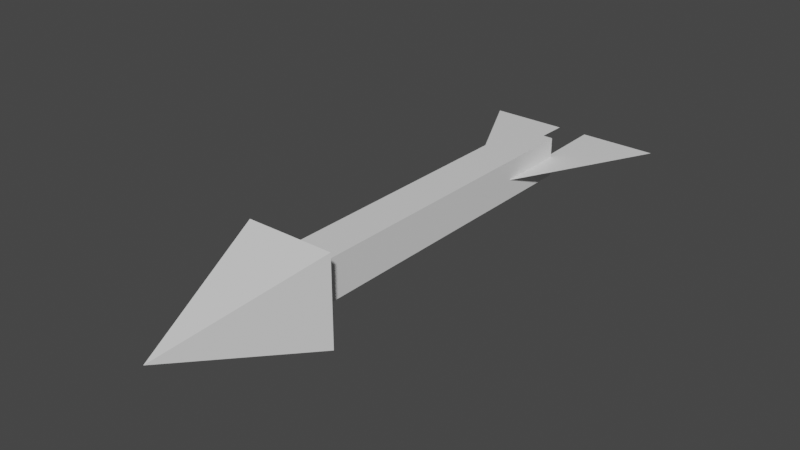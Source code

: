 # Source: Arrow.blend  (saved by Blender 2.93.21; exported with 4.5.12 LTS)
import bpy
from mathutils import Matrix  # noqa: F401  (used for matrix-valued properties, if any)

bpy.ops.wm.read_factory_settings(use_empty=True)
scene = bpy.context.scene
scene.name = 'Scene'

# ---- collections
col_collection = bpy.data.collections.new('Collection'); scene.collection.children.link(col_collection)

# ---- materials (node trees are filled in below, after node groups)
mat_wood = bpy.data.materials.new('Wood')
mat_wood.use_transparent_shadow = False
mat_tip = bpy.data.materials.new('Tip')
mat_tip.use_transparent_shadow = False
mat_feather = bpy.data.materials.new('Feather')
mat_feather.use_transparent_shadow = False

# ---- material node trees
mat_wood.use_nodes = True; mat_wood.node_tree.nodes.clear()
_N = mat_wood.node_tree.nodes; _L = mat_wood.node_tree.links
n0 = _N.new('ShaderNodeBsdfPrincipled'); n0.name = 'Principled BSDF'; n0.location = (10, 300)
n0.distribution = 'GGX'
n0.subsurface_method = 'BURLEY'
n0.inputs[3].default_value = 1.45
n0.inputs[27].default_value = (0.0, 0.0, 0.0, 1.0)
n0.inputs[28].default_value = 1.0
n1 = _N.new('ShaderNodeOutputMaterial'); n1.name = 'Material Output'; n1.location = (300, 300)
_L.new(n0.outputs[0], n1.inputs[0])
n1.is_active_output = True
mat_tip.use_nodes = True; mat_tip.node_tree.nodes.clear()
_N = mat_tip.node_tree.nodes; _L = mat_tip.node_tree.links
n0 = _N.new('ShaderNodeBsdfPrincipled'); n0.name = 'Principled BSDF'; n0.location = (10, 300)
n0.distribution = 'GGX'
n0.subsurface_method = 'BURLEY'
n0.inputs[3].default_value = 1.45
n0.inputs[27].default_value = (0.0, 0.0, 0.0, 1.0)
n0.inputs[28].default_value = 1.0
n1 = _N.new('ShaderNodeOutputMaterial'); n1.name = 'Material Output'; n1.location = (300, 300)
_L.new(n0.outputs[0], n1.inputs[0])
n1.is_active_output = True
mat_feather.use_nodes = True; mat_feather.node_tree.nodes.clear()
_N = mat_feather.node_tree.nodes; _L = mat_feather.node_tree.links
n0 = _N.new('ShaderNodeBsdfPrincipled'); n0.name = 'Principled BSDF'; n0.location = (10, 300)
n0.distribution = 'GGX'
n0.subsurface_method = 'BURLEY'
n0.inputs[3].default_value = 1.45
n0.inputs[27].default_value = (0.0, 0.0, 0.0, 1.0)
n0.inputs[28].default_value = 1.0
n1 = _N.new('ShaderNodeOutputMaterial'); n1.name = 'Material Output'; n1.location = (300, 300)
_L.new(n0.outputs[0], n1.inputs[0])
n1.is_active_output = True

# ---- world
world_world = bpy.data.worlds.new('World'); scene.world = world_world
world_world.use_nodes = True; world_world.node_tree.nodes.clear()
_N = world_world.node_tree.nodes; _L = world_world.node_tree.links
n0 = _N.new('ShaderNodeOutputWorld'); n0.name = 'World Output'; n0.location = (300, 300)
n1 = _N.new('ShaderNodeBackground'); n1.name = 'Background'; n1.location = (10, 300)
n1.inputs[0].default_value = (0.05088, 0.05088, 0.05088, 1.0)
_L.new(n1.outputs[0], n0.inputs[0])
n0.is_active_output = True
world_world.color = (0.05088, 0.05088, 0.05088)
world_world.use_sun_shadow = False
world_world.sun_shadow_jitter_overblur = 0.0

# ---- meshes
me_cube_001 = bpy.data.meshes.new('Cube.001')
me_cube_001.from_pydata([(-0.05437, -0.5009, -0.05437), (-0.05437, -0.5009, 0.05437), (-0.05437, 0.4033, -0.05437), (-0.05437, 0.4033, 0.05437), (0.05437, -0.5009, -0.05437), (0.05437, -0.5009, 0.05437), (0.05437, 0.4033, -0.05437), (0.05437, 0.4033, 0.05437), (-0.1188, -0.5275, -0.1188), (-0.1188, -0.5275, 0.1188), (0.1188, -0.5275, -0.1188), (0.1188, -0.5275, 0.1188), (0.0, -0.9263, 0.0), (0.04882, 0.1981, 8.619e-05), (0.04087, 0.5966, 8.619e-05), (-0.04861, 0.1981, 8.619e-05), (0.249, 0.5966, 8.619e-05), (-0.04067, 0.5966, 8.619e-05), (-0.2487, 0.5966, 8.619e-05)], [], [(0, 1, 3, 2), (2, 3, 7, 6), (6, 7, 5, 4), (1, 0, 8, 9), (2, 6, 4, 0), (7, 3, 1, 5), (8, 10, 12), (0, 4, 10, 8), (5, 1, 9, 11), (4, 5, 11, 10), (18, 15, 17), (9, 8, 12), (11, 9, 12), (10, 11, 12), (16, 14, 13)])
me_cube_001.polygons.foreach_set('material_index', [0, 0, 0, 1, 0, 0, 1, 1, 1, 1, 2, 1, 1, 1, 2])
_uv = me_cube_001.uv_layers.new(name='UVMap')
_uv.uv.foreach_set('vector', [0.375, 0.0, 0.625, 0.0, 0.625, 0.25, 0.375, 0.25, 0.375, 0.25, 0.625, 0.25, 0.625, 0.5, 0.375, 0.5, 0.375, 0.5, 0.625, 0.5, 0.625, 0.75, 0.375, 0.75, 0.625, 0.0, 0.375, 0.0, 0.375, 0.0, 0.625, 0.0, 0.125, 0.5, 0.375, 0.5, 0.375, 0.75, 0.125, 0.75, 0.625, 0.5, 0.875, 0.5, 0.875, 0.75, 0.625, 0.75, 0.125, 0.75, 0.375, 0.75, 0.125, 0.75, 0.125, 0.75, 0.375, 0.75, 0.375, 0.75, 0.125, 0.75, 0.625, 0.75, 0.875, 0.75, 0.875, 0.75, 0.625, 0.75, 0.375, 0.75, 0.625, 0.75, 0.625, 0.75, 0.375, 0.75, 0.625, 0.5, 0.625, 0.75, 0.875, 0.5, 0.625, 0.0, 0.375, 0.0, 0.625, 0.0, 0.625, 0.75, 0.875, 0.75, 0.625, 0.75, 0.375, 0.75, 0.625, 0.75, 0.375, 0.75, 0.625, 0.5, 0.875, 0.5, 0.625, 0.75])
me_cube_001.materials.append(mat_wood)
me_cube_001.materials.append(mat_tip)
me_cube_001.materials.append(mat_feather)
me_cube_001.use_remesh_fix_poles = True
me_cube_001.use_remesh_preserve_attributes = False
me_cube_001.update()

# ---- objects
ob_cube = bpy.data.objects.new('Cube', me_cube_001)

# ---- transforms, parenting, visibility, modifiers, constraints
ob_cube.location = (0.0, 0.0, 0.0)

# ---- collection membership
col_collection.objects.link(ob_cube)

# ---- scene / render settings (as saved in the file)
scene.frame_start = 1; scene.frame_end = 250; scene.frame_set(1)
scene.render.engine = 'BLENDER_EEVEE_NEXT'
scene.cycles.use_denoising = False
scene.cycles.samples = 128
scene.cycles.sampling_pattern = 'TABULATED_SOBOL'
scene.cycles.use_adaptive_sampling = False
scene.cycles.use_light_tree = False
scene.view_settings.view_transform = 'Filmic'
bpy.context.view_layer.update()

# ---- added for rendering (the .blend has no active camera and no usable light): camera, sun
cam_auto = bpy.data.cameras.new('AutoCamera')
cam_auto.lens = 50.0
cam_auto.sensor_width = 36.0
cam_auto.clip_end = 1000.0
ob_auto_camera = bpy.data.objects.new('AutoCamera', cam_auto)
scene.collection.objects.link(ob_auto_camera)
ob_auto_camera.location = (1.49871, -1.96316, 1.19889)
ob_auto_camera.rotation_euler = (1.09748, -7.21219e-08, 0.694738)
scene.camera = ob_auto_camera
light_auto_sun = bpy.data.lights.new('AutoSun', 'SUN')
light_auto_sun.energy = 3.0
light_auto_sun.angle = 0.0523599
ob_auto_sun = bpy.data.objects.new('AutoSun', light_auto_sun)
scene.collection.objects.link(ob_auto_sun)
ob_auto_sun.rotation_euler = (0.872665, 0.174533, 0.523599)
bpy.context.view_layer.update()
